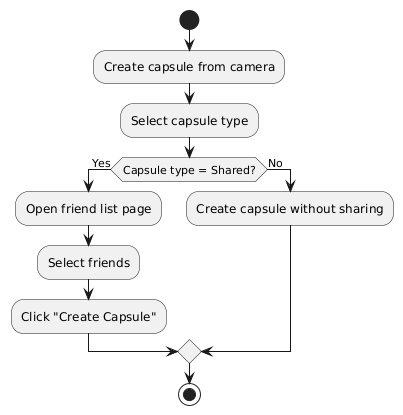

The diagram above was rendered by PlantUML. Its source (embedded in the PNG):
@startuml
start
:Create capsule from camera;
:Select capsule type;
if (Capsule type = Shared?) then (Yes)
    :Open friend list page;
    :Select friends;
    :Click "Create Capsule";
else (No)
    :Create capsule without sharing;
endif
stop
@enduml